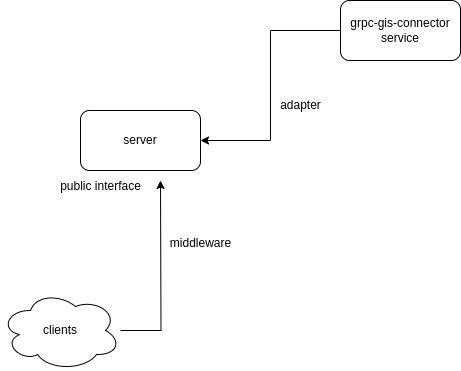

The diagram above was exported from draw.io. Its source (the exported page's mxGraphModel, read from the mxfile embedded in the PNG):
<mxGraphModel dx="1199" dy="779" grid="1" gridSize="10" guides="1" tooltips="1" connect="1" arrows="1" fold="1" page="1" pageScale="1" pageWidth="827" pageHeight="1169" math="0" shadow="0">
  <root>
    <mxCell id="0" />
    <mxCell id="1" parent="0" />
    <mxCell id="YITSXAHbzQShtMAEGc-m-1" value="server" style="rounded=1;whiteSpace=wrap;html=1;" vertex="1" parent="1">
      <mxGeometry x="140" y="300" width="120" height="60" as="geometry" />
    </mxCell>
    <mxCell id="YITSXAHbzQShtMAEGc-m-3" style="edgeStyle=orthogonalEdgeStyle;rounded=0;orthogonalLoop=1;jettySize=auto;html=1;entryX=1;entryY=0.5;entryDx=0;entryDy=0;" edge="1" parent="1" source="YITSXAHbzQShtMAEGc-m-2" target="YITSXAHbzQShtMAEGc-m-1">
      <mxGeometry relative="1" as="geometry" />
    </mxCell>
    <mxCell id="YITSXAHbzQShtMAEGc-m-2" value="grpc-gis-connector&lt;div&gt;service&lt;/div&gt;" style="rounded=1;whiteSpace=wrap;html=1;" vertex="1" parent="1">
      <mxGeometry x="400" y="190" width="120" height="60" as="geometry" />
    </mxCell>
    <mxCell id="YITSXAHbzQShtMAEGc-m-7" style="edgeStyle=orthogonalEdgeStyle;rounded=0;orthogonalLoop=1;jettySize=auto;html=1;" edge="1" parent="1" source="YITSXAHbzQShtMAEGc-m-4">
      <mxGeometry relative="1" as="geometry">
        <mxPoint x="220" y="370" as="targetPoint" />
      </mxGeometry>
    </mxCell>
    <mxCell id="YITSXAHbzQShtMAEGc-m-4" value="clients" style="ellipse;shape=cloud;whiteSpace=wrap;html=1;" vertex="1" parent="1">
      <mxGeometry x="60" y="480" width="120" height="80" as="geometry" />
    </mxCell>
    <mxCell id="YITSXAHbzQShtMAEGc-m-6" value="public interface&lt;div&gt;&lt;br&gt;&lt;/div&gt;" style="text;html=1;align=center;verticalAlign=middle;resizable=0;points=[];autosize=1;strokeColor=none;fillColor=none;" vertex="1" parent="1">
      <mxGeometry x="110" y="363" width="100" height="40" as="geometry" />
    </mxCell>
    <mxCell id="YITSXAHbzQShtMAEGc-m-8" value="adapter" style="text;html=1;align=center;verticalAlign=middle;resizable=0;points=[];autosize=1;strokeColor=none;fillColor=none;" vertex="1" parent="1">
      <mxGeometry x="330" y="280" width="60" height="30" as="geometry" />
    </mxCell>
    <mxCell id="YITSXAHbzQShtMAEGc-m-10" value="middleware&lt;div&gt;&lt;br&gt;&lt;/div&gt;" style="text;html=1;align=center;verticalAlign=middle;resizable=0;points=[];autosize=1;strokeColor=none;fillColor=none;" vertex="1" parent="1">
      <mxGeometry x="220" y="420" width="80" height="40" as="geometry" />
    </mxCell>
  </root>
</mxGraphModel>